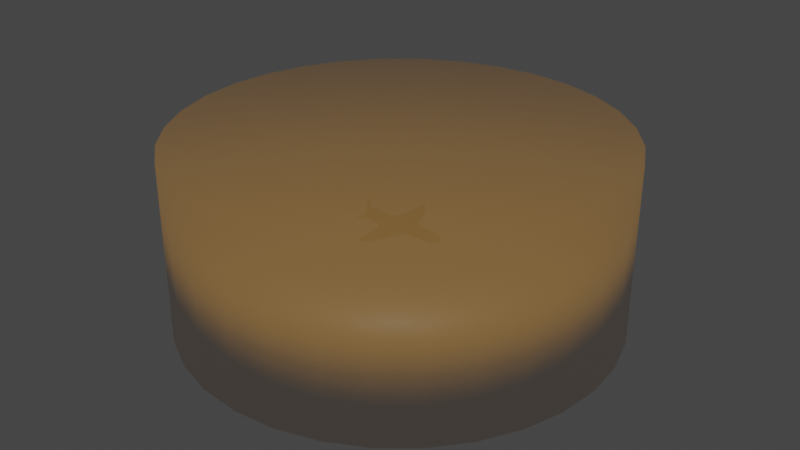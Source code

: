 # Source: puck.blend  (saved by Blender 2.92.15; exported with 4.5.12 LTS)
import bpy
from mathutils import Matrix  # noqa: F401  (used for matrix-valued properties, if any)

bpy.ops.wm.read_factory_settings(use_empty=True)
scene = bpy.context.scene
scene.name = 'Scene'

# ---- collections
col_collection = bpy.data.collections.new('Collection'); scene.collection.children.link(col_collection)

# ---- materials (node trees are filled in below, after node groups)
mat_material_002 = bpy.data.materials.new('Material.002')
mat_material_002.use_transparent_shadow = False
mat_material_001 = bpy.data.materials.new('Material.001')
mat_material_001.surface_render_method = 'BLENDED'
mat_material_001.blend_method = 'BLEND'
mat_material_001.use_transparent_shadow = False

# ---- material node trees
mat_material_002.use_nodes = True; mat_material_002.node_tree.nodes.clear()
_N = mat_material_002.node_tree.nodes; _L = mat_material_002.node_tree.links
n0 = _N.new('ShaderNodeBsdfPrincipled'); n0.name = 'Principled BSDF'; n0.location = (10, 300)
n0.distribution = 'GGX'
n0.subsurface_method = 'BURLEY'
n0.inputs[1].default_value = 0.1322
n0.inputs[3].default_value = 1.45
n0.inputs[13].default_value = 0.1612
n0.inputs[27].default_value = (0.0, 0.0, 0.0, 1.0)
n0.inputs[28].default_value = 1.0
n1 = _N.new('ShaderNodeOutputMaterial'); n1.name = 'Material Output'; n1.location = (300, 300)
_L.new(n0.outputs[0], n1.inputs[0])
n1.is_active_output = True
mat_material_001.use_nodes = True; mat_material_001.node_tree.nodes.clear()
_N = mat_material_001.node_tree.nodes; _L = mat_material_001.node_tree.links
n0 = _N.new('ShaderNodeBsdfPrincipled'); n0.name = 'Principled BSDF'; n0.location = (10, 300)
n0.distribution = 'GGX'
n0.subsurface_method = 'BURLEY'
n0.inputs[0].default_value = (0.8, 0.3712, 0.02408, 1.0)
n0.inputs[3].default_value = 1.45
n0.inputs[4].default_value = 0.2066
n0.inputs[27].default_value = (0.0, 0.0, 0.0, 1.0)
n0.inputs[28].default_value = 1.0
n1 = _N.new('ShaderNodeOutputMaterial'); n1.name = 'Material Output'; n1.location = (300, 300)
_L.new(n0.outputs[0], n1.inputs[0])
n1.is_active_output = True

# ---- world
world_world = bpy.data.worlds.new('World'); scene.world = world_world
world_world.use_nodes = True; world_world.node_tree.nodes.clear()
_N = world_world.node_tree.nodes; _L = world_world.node_tree.links
n0 = _N.new('ShaderNodeOutputWorld'); n0.name = 'World Output'; n0.location = (300, 300)
n1 = _N.new('ShaderNodeBackground'); n1.name = 'Background'; n1.location = (10, 300)
n1.inputs[0].default_value = (0.05088, 0.05088, 0.05088, 1.0)
_L.new(n1.outputs[0], n0.inputs[0])
n0.is_active_output = True
world_world.color = (0.05088, 0.05088, 0.05088)
world_world.use_sun_shadow = False
world_world.sun_shadow_jitter_overblur = 0.0

# ---- meshes
me_cube_001 = bpy.data.meshes.new('Cube.001')
me_cube_001.from_pydata([(-2.496, -1.0, -1.0), (-2.496, -1.0, 1.0), (-2.496, 1.0, -1.0), (-2.496, 1.0, 1.0), (2.496, -1.0, -1.0), (2.496, -1.0, 1.0), (2.496, 1.0, -1.0), (2.496, 1.0, 1.0), (-2.496, -1.0, -0.3333), (-2.496, -1.0, 0.3333), (-2.496, 1.0, 0.3333), (-2.496, 1.0, -0.3333), (2.496, 1.0, 0.3333), (2.496, 1.0, -0.3333), (2.496, -1.0, 0.3333), (2.496, -1.0, -0.3333), (-2.496, -8.0, -0.3333), (-1.913, -8.0, 0.3333), (-0.5453, -8.0, 0.3333), (0.7691, -8.0, -0.3333), (-1.913, 8.0, 0.3333), (-2.496, 8.0, -0.3333), (-0.5453, 8.0, 0.3333), (0.7691, 8.0, -0.3333), (6.541, 1.0, -0.3333), (6.541, 1.0, -1.0), (6.541, -1.0, -1.0), (6.541, 1.0, 1.0), (6.541, -1.0, 1.0), (6.541, -1.0, -0.3333), (6.541, 1.0, 0.3333), (6.541, -1.0, 0.3333), (9.08, 0.5372, -0.371), (9.08, 0.5372, -0.6829), (9.08, -0.5372, -0.6829), (9.08, 0.5372, 0.2526), (9.08, -0.5372, 0.2526), (9.08, -0.5372, -0.371), (9.08, 0.5372, -0.05923), (9.08, -0.5372, -0.05923), (-2.096, 9.0, 0.3333), (-2.222, 9.0, -0.3333), (-1.799, 9.0, 0.3333), (-1.514, 9.0, -0.3333), (-2.222, -9.0, -0.3333), (-2.096, -9.0, 0.3333), (-1.799, -9.0, 0.3333), (-1.514, -9.0, -0.3333), (-6.907, 1.0, -1.0), (-6.907, -1.0, -1.0), (-6.907, -1.0, 0.04413), (-6.907, -1.0, 1.0), (-6.907, 1.0, 1.0), (-6.907, 1.0, -0.04413), (-6.907, -1.0, -0.04413), (-6.907, 1.0, 0.04413), (-7.643, 1.0, -1.0), (-7.643, -1.0, -1.0), (-7.643, -1.0, 0.3333), (-7.643, -1.0, 1.0), (-7.643, 1.0, 1.0), (-7.643, 1.0, -0.3333), (-7.643, -1.0, -0.3333), (-7.643, 1.0, 0.3333), (-6.907, 2.0, 0.04413), (-6.907, 2.0, -0.04413), (-7.643, 2.0, 0.3333), (-7.643, 2.0, -0.3333), (-6.907, -2.0, -0.04413), (-6.907, -2.0, 0.04413), (-7.643, -2.0, -0.3333), (-7.643, -2.0, 0.3333), (-6.907, -0.01521, 1.197), (-6.907, 0.01521, 1.197), (-7.643, -0.2272, 1.197), (-7.643, 0.2272, 1.197), (-7.097, -0.01521, 2.257), (-7.097, 0.01521, 2.257), (-7.826, -0.2272, 2.149), (-7.826, 0.2272, 2.149), (-7.232, 3.0, 0.04413), (-7.232, 3.0, -0.04413), (-7.969, 3.0, 0.3333), (-7.969, 3.0, -0.3333), (-7.232, -3.0, -0.04413), (-7.232, -3.0, 0.04413), (-7.969, -3.0, -0.3333), (-7.969, -3.0, 0.3333), (-7.244, -0.01521, 3.246), (-7.244, 0.01521, 3.246), (-7.973, -0.2272, 3.138), (-7.973, 0.2272, 3.138), (-1.934, -4.981, -0.9718), (-1.934, -4.981, -0.1193), (-1.934, -3.92, -0.9718), (-1.934, -3.92, -0.1193), (0.6155, -4.981, -0.9718), (0.6155, -4.981, -0.1193), (0.6155, -3.92, -0.9718), (0.6155, -3.92, -0.1193), (-1.934, 4.981, -0.9718), (-1.934, 4.981, -0.1193), (-1.934, 3.92, -0.9718), (-1.934, 3.92, -0.1193), (0.6155, 4.981, -0.9718), (0.6155, 4.981, -0.1193), (0.6155, 3.92, -0.9718), (0.6155, 3.92, -0.1193)], [], [(1, 3, 52, 51), (10, 3, 7, 12), (15, 4, 26, 29), (14, 5, 1, 9), (2, 6, 4, 0), (7, 3, 1, 5), (4, 15, 8, 0), (9, 8, 16, 17), (6, 13, 24, 25), (13, 12, 30, 24), (2, 11, 13, 6), (12, 13, 23, 22), (8, 9, 50, 54), (10, 11, 53, 55), (17, 16, 44, 45), (8, 15, 19, 16), (14, 9, 17, 18), (15, 14, 18, 19), (20, 22, 42, 40), (11, 10, 20, 21), (13, 11, 21, 23), (10, 12, 22, 20), (27, 28, 36, 35), (30, 27, 35, 38), (28, 31, 39, 36), (5, 14, 31, 28), (4, 6, 25, 26), (12, 7, 27, 30), (14, 15, 29, 31), (7, 5, 28, 27), (38, 35, 36, 39), (33, 32, 37, 34), (32, 38, 39, 37), (25, 24, 32, 33), (31, 29, 37, 39), (24, 30, 38, 32), (29, 26, 34, 37), (26, 25, 33, 34), (41, 40, 42, 43), (22, 23, 43, 42), (23, 21, 41, 43), (21, 20, 40, 41), (47, 46, 45, 44), (18, 17, 45, 46), (19, 18, 46, 47), (16, 19, 47, 44), (55, 53, 65, 64), (48, 49, 57, 56), (51, 52, 73, 72), (2, 0, 49, 48), (3, 10, 55, 52), (11, 2, 48, 53), (0, 8, 54, 49), (9, 1, 51, 50), (58, 59, 60, 63), (57, 62, 61, 56), (62, 58, 63, 61), (62, 54, 68, 70), (53, 48, 56, 61), (50, 51, 59, 58), (52, 55, 63, 60), (49, 54, 62, 57), (66, 64, 80, 82), (63, 55, 64, 66), (61, 63, 66, 67), (53, 61, 67, 65), (69, 71, 87, 85), (54, 50, 69, 68), (58, 62, 70, 71), (50, 58, 71, 69), (75, 74, 78, 79), (52, 60, 75, 73), (60, 59, 74, 75), (59, 51, 72, 74), (78, 76, 88, 90), (74, 72, 76, 78), (73, 75, 79, 77), (72, 73, 77, 76), (80, 81, 83, 82), (67, 66, 82, 83), (65, 67, 83, 81), (64, 65, 81, 80), (84, 85, 87, 86), (68, 69, 85, 84), (70, 68, 84, 86), (71, 70, 86, 87), (88, 89, 91, 90), (77, 79, 91, 89), (76, 77, 89, 88), (79, 78, 90, 91), (92, 93, 95, 94), (94, 95, 99, 98), (98, 99, 97, 96), (96, 97, 93, 92), (94, 98, 96, 92), (99, 95, 93, 97), (100, 102, 103, 101), (102, 106, 107, 103), (106, 104, 105, 107), (104, 100, 101, 105), (102, 100, 104, 106), (107, 105, 101, 103)])
me_cube_001.polygons.foreach_set('use_smooth', [True] * 102)
_uv = me_cube_001.uv_layers.new(name='UVMap')
_uv.uv.foreach_set('vector', [0.875, 0.75, 0.875, 0.5, 0.875, 0.5, 0.875, 0.75, 0.5417, 0.25, 0.625, 0.25, 0.625, 0.5, 0.5417, 0.5, 0.4583, 0.75, 0.375, 0.75, 0.375, 0.75, 0.4583, 0.75, 0.5417, 0.75, 0.625, 0.75, 0.625, 1.0, 0.5417, 1.0, 0.125, 0.5, 0.375, 0.5, 0.375, 0.75, 0.125, 0.75, 0.625, 0.5, 0.875, 0.5, 0.875, 0.75, 0.625, 0.75, 0.375, 0.75, 0.4583, 0.75, 0.4583, 1.0, 0.375, 1.0, 0.5417, 0.0, 0.4583, 0.0, 0.4583, 0.0, 0.5417, 0.0, 0.375, 0.5, 0.4583, 0.5, 0.4583, 0.5, 0.375, 0.5, 0.4583, 0.5, 0.5417, 0.5, 0.5417, 0.5, 0.4583, 0.5, 0.375, 0.25, 0.4583, 0.25, 0.4583, 0.5, 0.375, 0.5, 0.5417, 0.5, 0.4583, 0.5, 0.4583, 0.5, 0.5417, 0.5, 0.4583, 0.0, 0.5417, 0.0, 0.5417, 0.0, 0.4583, 0.0, 0.5417, 0.25, 0.4583, 0.25, 0.4583, 0.25, 0.5417, 0.25, 0.5417, 0.0, 0.4583, 0.0, 0.4583, 0.0, 0.5417, 0.0, 0.4583, 1.0, 0.4583, 0.75, 0.4583, 0.75, 0.4583, 1.0, 0.5417, 0.75, 0.5417, 1.0, 0.5417, 1.0, 0.5417, 0.75, 0.4583, 0.75, 0.5417, 0.75, 0.5417, 0.75, 0.4583, 0.75, 0.5417, 0.25, 0.5417, 0.5, 0.5417, 0.5, 0.5417, 0.25, 0.4583, 0.25, 0.5417, 0.25, 0.5417, 0.25, 0.4583, 0.25, 0.4583, 0.5, 0.4583, 0.25, 0.4583, 0.25, 0.4583, 0.5, 0.5417, 0.25, 0.5417, 0.5, 0.5417, 0.5, 0.5417, 0.25, 0.625, 0.5, 0.625, 0.75, 0.625, 0.75, 0.625, 0.5, 0.5417, 0.5, 0.625, 0.5, 0.625, 0.5, 0.5417, 0.5, 0.625, 0.75, 0.5417, 0.75, 0.5417, 0.75, 0.625, 0.75, 0.625, 0.75, 0.5417, 0.75, 0.5417, 0.75, 0.625, 0.75, 0.375, 0.75, 0.375, 0.5, 0.375, 0.5, 0.375, 0.75, 0.5417, 0.5, 0.625, 0.5, 0.625, 0.5, 0.5417, 0.5, 0.5417, 0.75, 0.4583, 0.75, 0.4583, 0.75, 0.5417, 0.75, 0.625, 0.5, 0.625, 0.75, 0.625, 0.75, 0.625, 0.5, 0.5417, 0.5, 0.625, 0.5, 0.625, 0.75, 0.5417, 0.75, 0.375, 0.5, 0.4583, 0.5, 0.4583, 0.75, 0.375, 0.75, 0.4583, 0.5, 0.5417, 0.5, 0.5417, 0.75, 0.4583, 0.75, 0.375, 0.5, 0.4583, 0.5, 0.4583, 0.5, 0.375, 0.5, 0.5417, 0.75, 0.4583, 0.75, 0.4583, 0.75, 0.5417, 0.75, 0.4583, 0.5, 0.5417, 0.5, 0.5417, 0.5, 0.4583, 0.5, 0.4583, 0.75, 0.375, 0.75, 0.375, 0.75, 0.4583, 0.75, 0.375, 0.75, 0.375, 0.5, 0.375, 0.5, 0.375, 0.75, 0.4583, 0.25, 0.5417, 0.25, 0.5417, 0.5, 0.4583, 0.5, 0.5417, 0.5, 0.4583, 0.5, 0.4583, 0.5, 0.5417, 0.5, 0.4583, 0.5, 0.4583, 0.25, 0.4583, 0.25, 0.4583, 0.5, 0.4583, 0.25, 0.5417, 0.25, 0.5417, 0.25, 0.4583, 0.25, 0.4583, 0.75, 0.5417, 0.75, 0.5417, 1.0, 0.4583, 1.0, 0.5417, 0.75, 0.5417, 1.0, 0.5417, 1.0, 0.5417, 0.75, 0.4583, 0.75, 0.5417, 0.75, 0.5417, 0.75, 0.4583, 0.75, 0.4583, 1.0, 0.4583, 0.75, 0.4583, 0.75, 0.4583, 1.0, 0.5417, 0.25, 0.4583, 0.25, 0.4583, 0.25, 0.5417, 0.25, 0.125, 0.5, 0.125, 0.75, 0.125, 0.75, 0.125, 0.5, 0.875, 0.75, 0.875, 0.5, 0.875, 0.5, 0.875, 0.75, 0.125, 0.5, 0.125, 0.75, 0.125, 0.75, 0.125, 0.5, 0.625, 0.25, 0.5417, 0.25, 0.5417, 0.25, 0.625, 0.25, 0.4583, 0.25, 0.375, 0.25, 0.375, 0.25, 0.4583, 0.25, 0.375, 1.0, 0.4583, 1.0, 0.4583, 1.0, 0.375, 1.0, 0.5417, 1.0, 0.625, 1.0, 0.625, 1.0, 0.5417, 1.0, 0.5417, 0.0, 0.625, 0.0, 0.625, 0.25, 0.5417, 0.25, 0.375, 0.0, 0.4583, 0.0, 0.4583, 0.25, 0.375, 0.25, 0.4583, 0.0, 0.5417, 0.0, 0.5417, 0.25, 0.4583, 0.25, 0.4583, 1.0, 0.4583, 1.0, 0.4583, 1.0, 0.4583, 1.0, 0.4583, 0.25, 0.375, 0.25, 0.375, 0.25, 0.4583, 0.25, 0.5417, 1.0, 0.625, 1.0, 0.625, 1.0, 0.5417, 1.0, 0.625, 0.25, 0.5417, 0.25, 0.5417, 0.25, 0.625, 0.25, 0.375, 1.0, 0.4583, 1.0, 0.4583, 1.0, 0.375, 1.0, 0.5417, 0.25, 0.5417, 0.25, 0.5417, 0.25, 0.5417, 0.25, 0.5417, 0.25, 0.5417, 0.25, 0.5417, 0.25, 0.5417, 0.25, 0.4583, 0.25, 0.5417, 0.25, 0.5417, 0.25, 0.4583, 0.25, 0.4583, 0.25, 0.4583, 0.25, 0.4583, 0.25, 0.4583, 0.25, 0.5417, 1.0, 0.5417, 1.0, 0.5417, 1.0, 0.5417, 1.0, 0.4583, 0.0, 0.5417, 0.0, 0.5417, 0.0, 0.4583, 0.0, 0.5417, 0.0, 0.4583, 0.0, 0.4583, 0.0, 0.5417, 0.0, 0.5417, 1.0, 0.5417, 1.0, 0.5417, 1.0, 0.5417, 1.0, 0.625, 0.25, 0.625, 0.0, 0.625, 0.0, 0.625, 0.25, 0.625, 0.25, 0.625, 0.25, 0.625, 0.25, 0.625, 0.25, 0.625, 0.25, 0.625, 0.0, 0.625, 0.0, 0.625, 0.25, 0.625, 1.0, 0.625, 1.0, 0.625, 1.0, 0.625, 1.0, 0.625, 1.0, 0.625, 1.0, 0.625, 1.0, 0.625, 1.0, 0.625, 1.0, 0.625, 1.0, 0.625, 1.0, 0.625, 1.0, 0.625, 0.25, 0.625, 0.25, 0.625, 0.25, 0.625, 0.25, 0.875, 0.75, 0.875, 0.5, 0.875, 0.5, 0.875, 0.75, 0.5417, 0.25, 0.4583, 0.25, 0.4583, 0.25, 0.5417, 0.25, 0.4583, 0.25, 0.5417, 0.25, 0.5417, 0.25, 0.4583, 0.25, 0.4583, 0.25, 0.4583, 0.25, 0.4583, 0.25, 0.4583, 0.25, 0.5417, 0.25, 0.4583, 0.25, 0.4583, 0.25, 0.5417, 0.25, 0.4583, 0.0, 0.5417, 0.0, 0.5417, 0.0, 0.4583, 0.0, 0.4583, 0.0, 0.5417, 0.0, 0.5417, 0.0, 0.4583, 0.0, 0.4583, 1.0, 0.4583, 1.0, 0.4583, 1.0, 0.4583, 1.0, 0.5417, 0.0, 0.4583, 0.0, 0.4583, 0.0, 0.5417, 0.0, 0.875, 0.75, 0.875, 0.5, 0.875, 0.5, 0.875, 0.75, 0.625, 0.25, 0.625, 0.25, 0.625, 0.25, 0.625, 0.25, 0.875, 0.75, 0.875, 0.5, 0.875, 0.5, 0.875, 0.75, 0.625, 0.25, 0.625, 0.0, 0.625, 0.0, 0.625, 0.25, 0.375, 0.0, 0.625, 0.0, 0.625, 0.25, 0.375, 0.25, 0.375, 0.25, 0.625, 0.25, 0.625, 0.5, 0.375, 0.5, 0.375, 0.5, 0.625, 0.5, 0.625, 0.75, 0.375, 0.75, 0.375, 0.75, 0.625, 0.75, 0.625, 1.0, 0.375, 1.0, 0.125, 0.5, 0.375, 0.5, 0.375, 0.75, 0.125, 0.75, 0.625, 0.5, 0.875, 0.5, 0.875, 0.75, 0.625, 0.75, 0.375, 0.0, 0.375, 0.25, 0.625, 0.25, 0.625, 0.0, 0.375, 0.25, 0.375, 0.5, 0.625, 0.5, 0.625, 0.25, 0.375, 0.5, 0.375, 0.75, 0.625, 0.75, 0.625, 0.5, 0.375, 0.75, 0.375, 1.0, 0.625, 1.0, 0.625, 0.75, 0.125, 0.5, 0.125, 0.75, 0.375, 0.75, 0.375, 0.5, 0.625, 0.5, 0.625, 0.75, 0.875, 0.75, 0.875, 0.5])
me_cube_001.materials.append(mat_material_002)
me_cube_001.use_remesh_fix_poles = True
me_cube_001.use_remesh_preserve_attributes = False
me_cube_001.use_mirror_vertex_groups = False
me_cube_001.update()
me_cylinder = bpy.data.meshes.new('Cylinder')
me_cylinder.from_pydata([(0.0, 1.0, -1.0), (0.0, 1.0, 1.0), (0.1951, 0.9808, -1.0), (0.1951, 0.9808, 1.0), (0.3827, 0.9239, -1.0), (0.3827, 0.9239, 1.0), (0.5556, 0.8315, -1.0), (0.5556, 0.8315, 1.0), (0.7071, 0.7071, -1.0), (0.7071, 0.7071, 1.0), (0.8315, 0.5556, -1.0), (0.8315, 0.5556, 1.0), (0.9239, 0.3827, -1.0), (0.9239, 0.3827, 1.0), (0.9808, 0.1951, -1.0), (0.9808, 0.1951, 1.0), (1.0, 7.55e-08, -1.0), (1.0, 7.55e-08, 1.0), (0.9808, -0.1951, -1.0), (0.9808, -0.1951, 1.0), (0.9239, -0.3827, -1.0), (0.9239, -0.3827, 1.0), (0.8315, -0.5556, -1.0), (0.8315, -0.5556, 1.0), (0.7071, -0.7071, -1.0), (0.7071, -0.7071, 1.0), (0.5556, -0.8315, -1.0), (0.5556, -0.8315, 1.0), (0.3827, -0.9239, -1.0), (0.3827, -0.9239, 1.0), (0.1951, -0.9808, -1.0), (0.1951, -0.9808, 1.0), (-3.258e-07, -1.0, -1.0), (-3.258e-07, -1.0, 1.0), (-0.1951, -0.9808, -1.0), (-0.1951, -0.9808, 1.0), (-0.3827, -0.9239, -1.0), (-0.3827, -0.9239, 1.0), (-0.5556, -0.8315, -1.0), (-0.5556, -0.8315, 1.0), (-0.7071, -0.7071, -1.0), (-0.7071, -0.7071, 1.0), (-0.8315, -0.5556, -1.0), (-0.8315, -0.5556, 1.0), (-0.9239, -0.3827, -1.0), (-0.9239, -0.3827, 1.0), (-0.9808, -0.1951, -1.0), (-0.9808, -0.1951, 1.0), (-1.0, 9.656e-07, -1.0), (-1.0, 9.656e-07, 1.0), (-0.9808, 0.1951, -1.0), (-0.9808, 0.1951, 1.0), (-0.9239, 0.3827, -1.0), (-0.9239, 0.3827, 1.0), (-0.8315, 0.5556, -1.0), (-0.8315, 0.5556, 1.0), (-0.7071, 0.7071, -1.0), (-0.7071, 0.7071, 1.0), (-0.5556, 0.8315, -1.0), (-0.5556, 0.8315, 1.0), (-0.3827, 0.9239, -1.0), (-0.3827, 0.9239, 1.0), (-0.1951, 0.9808, -1.0), (-0.1951, 0.9808, 1.0)], [], [(0, 1, 3, 2), (2, 3, 5, 4), (4, 5, 7, 6), (6, 7, 9, 8), (8, 9, 11, 10), (10, 11, 13, 12), (12, 13, 15, 14), (14, 15, 17, 16), (16, 17, 19, 18), (18, 19, 21, 20), (20, 21, 23, 22), (22, 23, 25, 24), (24, 25, 27, 26), (26, 27, 29, 28), (28, 29, 31, 30), (30, 31, 33, 32), (32, 33, 35, 34), (34, 35, 37, 36), (36, 37, 39, 38), (38, 39, 41, 40), (40, 41, 43, 42), (42, 43, 45, 44), (44, 45, 47, 46), (46, 47, 49, 48), (48, 49, 51, 50), (50, 51, 53, 52), (52, 53, 55, 54), (54, 55, 57, 56), (56, 57, 59, 58), (58, 59, 61, 60), (3, 1, 63, 61, 59, 57, 55, 53, 51, 49, 47, 45, 43, 41, 39, 37, 35, 33, 31, 29, 27, 25, 23, 21, 19, 17, 15, 13, 11, 9, 7, 5), (60, 61, 63, 62), (62, 63, 1, 0), (0, 2, 4, 6, 8, 10, 12, 14, 16, 18, 20, 22, 24, 26, 28, 30, 32, 34, 36, 38, 40, 42, 44, 46, 48, 50, 52, 54, 56, 58, 60, 62)])
me_cylinder.polygons.foreach_set('use_smooth', [True] * 34)
_uv = me_cylinder.uv_layers.new(name='UVMap')
_uv.uv.foreach_set('vector', [1.0, 0.5, 1.0, 1.0, 0.9688, 1.0, 0.9688, 0.5, 0.9688, 0.5, 0.9688, 1.0, 0.9375, 1.0, 0.9375, 0.5, 0.9375, 0.5, 0.9375, 1.0, 0.9062, 1.0, 0.9062, 0.5, 0.9062, 0.5, 0.9062, 1.0, 0.875, 1.0, 0.875, 0.5, 0.875, 0.5, 0.875, 1.0, 0.8438, 1.0, 0.8438, 0.5, 0.8438, 0.5, 0.8438, 1.0, 0.8125, 1.0, 0.8125, 0.5, 0.8125, 0.5, 0.8125, 1.0, 0.7812, 1.0, 0.7812, 0.5, 0.7812, 0.5, 0.7812, 1.0, 0.75, 1.0, 0.75, 0.5, 0.75, 0.5, 0.75, 1.0, 0.7188, 1.0, 0.7188, 0.5, 0.7188, 0.5, 0.7188, 1.0, 0.6875, 1.0, 0.6875, 0.5, 0.6875, 0.5, 0.6875, 1.0, 0.6562, 1.0, 0.6562, 0.5, 0.6562, 0.5, 0.6562, 1.0, 0.625, 1.0, 0.625, 0.5, 0.625, 0.5, 0.625, 1.0, 0.5938, 1.0, 0.5938, 0.5, 0.5938, 0.5, 0.5938, 1.0, 0.5625, 1.0, 0.5625, 0.5, 0.5625, 0.5, 0.5625, 1.0, 0.5312, 1.0, 0.5312, 0.5, 0.5312, 0.5, 0.5312, 1.0, 0.5, 1.0, 0.5, 0.5, 0.5, 0.5, 0.5, 1.0, 0.4688, 1.0, 0.4688, 0.5, 0.4688, 0.5, 0.4688, 1.0, 0.4375, 1.0, 0.4375, 0.5, 0.4375, 0.5, 0.4375, 1.0, 0.4062, 1.0, 0.4062, 0.5, 0.4062, 0.5, 0.4062, 1.0, 0.375, 1.0, 0.375, 0.5, 0.375, 0.5, 0.375, 1.0, 0.3438, 1.0, 0.3438, 0.5, 0.3438, 0.5, 0.3438, 1.0, 0.3125, 1.0, 0.3125, 0.5, 0.3125, 0.5, 0.3125, 1.0, 0.2812, 1.0, 0.2812, 0.5, 0.2812, 0.5, 0.2812, 1.0, 0.25, 1.0, 0.25, 0.5, 0.25, 0.5, 0.25, 1.0, 0.2188, 1.0, 0.2188, 0.5, 0.2188, 0.5, 0.2188, 1.0, 0.1875, 1.0, 0.1875, 0.5, 0.1875, 0.5, 0.1875, 1.0, 0.1562, 1.0, 0.1562, 0.5, 0.1562, 0.5, 0.1562, 1.0, 0.125, 1.0, 0.125, 0.5, 0.125, 0.5, 0.125, 1.0, 0.09375, 1.0, 0.09375, 0.5, 0.09375, 0.5, 0.09375, 1.0, 0.0625, 1.0, 0.0625, 0.5, 0.2968, 0.4854, 0.25, 0.49, 0.2032, 0.4854, 0.1582, 0.4717, 0.1167, 0.4496, 0.08029, 0.4197, 0.05045, 0.3833, 0.02827, 0.3418, 0.01461, 0.2968, 0.01, 0.25, 0.01461, 0.2032, 0.02827, 0.1582, 0.05045, 0.1167, 0.08029, 0.08029, 0.1167, 0.05045, 0.1582, 0.02827, 0.2032, 0.01461, 0.25, 0.01, 0.2968, 0.01461, 0.3418, 0.02827, 0.3833, 0.05045, 0.4197, 0.08029, 0.4496, 0.1167, 0.4717, 0.1582, 0.4854, 0.2032, 0.49, 0.25, 0.4854, 0.2968, 0.4717, 0.3418, 0.4496, 0.3833, 0.4197, 0.4197, 0.3833, 0.4496, 0.3418, 0.4717, 0.0625, 0.5, 0.0625, 1.0, 0.03125, 1.0, 0.03125, 0.5, 0.03125, 0.5, 0.03125, 1.0, 0.0, 1.0, 0.0, 0.5, 0.75, 0.49, 0.7968, 0.4854, 0.8418, 0.4717, 0.8833, 0.4496, 0.9197, 0.4197, 0.9496, 0.3833, 0.9717, 0.3418, 0.9854, 0.2968, 0.99, 0.25, 0.9854, 0.2032, 0.9717, 0.1582, 0.9496, 0.1167, 0.9197, 0.08029, 0.8833, 0.05045, 0.8418, 0.02827, 0.7968, 0.01461, 0.75, 0.01, 0.7032, 0.01461, 0.6582, 0.02827, 0.6167, 0.05045, 0.5803, 0.08029, 0.5504, 0.1167, 0.5283, 0.1582, 0.5146, 0.2032, 0.51, 0.25, 0.5146, 0.2968, 0.5283, 0.3418, 0.5504, 0.3833, 0.5803, 0.4197, 0.6167, 0.4496, 0.6582, 0.4717, 0.7032, 0.4854])
me_cylinder.materials.append(mat_material_001)
me_cylinder.use_remesh_fix_poles = True
me_cylinder.use_remesh_preserve_attributes = False
me_cylinder.use_mirror_vertex_groups = False
me_cylinder.update()

# ---- objects
ob_cube = bpy.data.objects.new('Cube', me_cube_001)
ob_cylinder = bpy.data.objects.new('Cylinder', me_cylinder)

# ---- transforms, parenting, visibility, modifiers, constraints
ob_cube.parent = ob_cylinder
ob_cube.matrix_parent_inverse = Matrix(((0.02403, -0.0, 0.0, -0.0), (-0.0, 0.02403, -0.0, 0.0), (0.0, -0.0, 0.05839, -0.0), (-0.0, 0.0, -0.0, 1.0)))
ob_cube.location = (0.0, 0.0, 0.0)
ob_cube.lineart.crease_threshold = 0.0
_m = ob_cube.modifiers.new('Subdivision', 'SUBSURF')
_m.uv_smooth = 'PRESERVE_CORNERS'
ob_cylinder.location = (0.0, 0.0, 0.0)
ob_cylinder.scale = (41.61, 41.61, 17.13)
ob_cylinder.lineart.crease_threshold = 0.0

# ---- collection membership
col_collection.objects.link(ob_cube)
col_collection.objects.link(ob_cylinder)

# ---- scene / render settings (as saved in the file)
scene.frame_start = 1; scene.frame_end = 250; scene.frame_set(1)
scene.render.engine = 'BLENDER_EEVEE_NEXT'
scene.cycles.use_denoising = False
scene.cycles.samples = 128
scene.cycles.sampling_pattern = 'TABULATED_SOBOL'
scene.cycles.use_adaptive_sampling = False
scene.cycles.use_light_tree = False
scene.view_settings.view_transform = 'Filmic'
bpy.context.view_layer.update()

# ---- added for rendering (the .blend has no active camera and no usable light): camera, sun
cam_auto = bpy.data.cameras.new('AutoCamera')
cam_auto.lens = 50.0
cam_auto.sensor_width = 36.0
cam_auto.clip_end = 1990.17
ob_auto_camera = bpy.data.objects.new('AutoCamera', cam_auto)
scene.collection.objects.link(ob_auto_camera)
ob_auto_camera.location = (113.4, -136.08, 90.7202)
ob_auto_camera.rotation_euler = (1.09748, -7.21219e-08, 0.694738)
scene.camera = ob_auto_camera
light_auto_sun = bpy.data.lights.new('AutoSun', 'SUN')
light_auto_sun.energy = 3.0
light_auto_sun.angle = 0.0523599
ob_auto_sun = bpy.data.objects.new('AutoSun', light_auto_sun)
scene.collection.objects.link(ob_auto_sun)
ob_auto_sun.rotation_euler = (0.872665, 0.174533, 0.523599)
bpy.context.view_layer.update()
